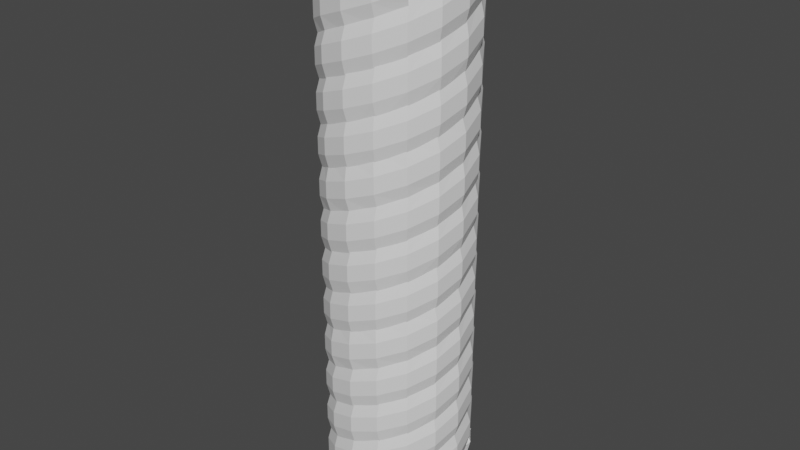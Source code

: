 # Source: vfx_production.blend  (saved by Blender 3.1.7; exported with 4.5.12 LTS)
import bpy
from mathutils import Matrix  # noqa: F401  (used for matrix-valued properties, if any)

bpy.ops.wm.read_factory_settings(use_empty=True)
scene = bpy.context.scene
scene.name = 'Scene'

# ---- collections
col_scripted_objects = bpy.data.collections.new('Scripted Objects'); scene.collection.children.link(col_scripted_objects)
col_scripted_objects_001 = bpy.data.collections.new('Scripted Objects.001'); scene.collection.children.link(col_scripted_objects_001)
col_scripted_objects_002 = bpy.data.collections.new('Scripted Objects.002'); scene.collection.children.link(col_scripted_objects_002)
col_scripted_objects_003 = bpy.data.collections.new('Scripted Objects.003'); scene.collection.children.link(col_scripted_objects_003)
col_scripted_objects_004 = bpy.data.collections.new('Scripted Objects.004'); scene.collection.children.link(col_scripted_objects_004)
col_scripted_objects_005 = bpy.data.collections.new('Scripted Objects.005'); scene.collection.children.link(col_scripted_objects_005)
col_scripted_objects_006 = bpy.data.collections.new('Scripted Objects.006'); scene.collection.children.link(col_scripted_objects_006)
col_scripted_objects_007 = bpy.data.collections.new('Scripted Objects.007'); scene.collection.children.link(col_scripted_objects_007)
col_scripted_objects_008 = bpy.data.collections.new('Scripted Objects.008'); scene.collection.children.link(col_scripted_objects_008)
col_scripted_objects_009 = bpy.data.collections.new('Scripted Objects.009'); scene.collection.children.link(col_scripted_objects_009)
col_scripted_objects_010 = bpy.data.collections.new('Scripted Objects.010'); scene.collection.children.link(col_scripted_objects_010)
col_scripted_objects_011 = bpy.data.collections.new('Scripted Objects.011'); scene.collection.children.link(col_scripted_objects_011)
col_scripted_objects_012 = bpy.data.collections.new('Scripted Objects.012'); scene.collection.children.link(col_scripted_objects_012)
col_scripted_objects_013 = bpy.data.collections.new('Scripted Objects.013'); scene.collection.children.link(col_scripted_objects_013)
col_scripted_objects_014 = bpy.data.collections.new('Scripted Objects.014'); scene.collection.children.link(col_scripted_objects_014)
col_scripted_objects_015 = bpy.data.collections.new('Scripted Objects.015'); scene.collection.children.link(col_scripted_objects_015)
col_scripted_objects_016 = bpy.data.collections.new('Scripted Objects.016'); scene.collection.children.link(col_scripted_objects_016)
col_scripted_objects_017 = bpy.data.collections.new('Scripted Objects.017'); scene.collection.children.link(col_scripted_objects_017)
col_scripted_objects_018 = bpy.data.collections.new('Scripted Objects.018'); scene.collection.children.link(col_scripted_objects_018)
col_scripted_objects_019 = bpy.data.collections.new('Scripted Objects.019'); scene.collection.children.link(col_scripted_objects_019)
col_scripted_objects_020 = bpy.data.collections.new('Scripted Objects.020'); scene.collection.children.link(col_scripted_objects_020)
col_scripted_objects_021 = bpy.data.collections.new('Scripted Objects.021'); scene.collection.children.link(col_scripted_objects_021)

# ---- world
world_world = bpy.data.worlds.new('World'); scene.world = world_world
world_world.use_nodes = True; world_world.node_tree.nodes.clear()
_N = world_world.node_tree.nodes; _L = world_world.node_tree.links
n0 = _N.new('ShaderNodeOutputWorld'); n0.name = 'World Output'; n0.location = (300, 300)
n1 = _N.new('ShaderNodeBackground'); n1.name = 'Background'; n1.location = (10, 300)
n1.inputs[0].default_value = (0.05088, 0.05088, 0.05088, 1.0)
_L.new(n1.outputs[0], n0.inputs[0])
n0.is_active_output = True
world_world.color = (0.05088, 0.05088, 0.05088)
world_world.use_sun_shadow = False
world_world.sun_shadow_jitter_overblur = 0.0

# ---- meshes
me_mesh_from_data_031 = bpy.data.meshes.new('mesh_from_data.031')
me_mesh_from_data_031.from_pydata([(-1.0, -1.0, -1.0), (-1.0, 1.0, -1.0), (1.0, 1.0, -1.0), (1.0, -1.0, -1.0), (-1.0, -1.0, 1.0), (-1.0, 1.0, 1.0), (1.0, 1.0, 1.0), (1.0, -1.0, 1.0)], [], [(0, 1, 2, 3), (7, 6, 5, 4), (4, 5, 1, 0), (7, 4, 0, 3), (6, 7, 3, 2), (5, 6, 2, 1)])
me_mesh_from_data_031.use_remesh_fix_poles = True
me_mesh_from_data_031.use_remesh_preserve_attributes = False
me_mesh_from_data_031.update()

# ---- objects
ob_mesh_object = bpy.data.objects.new('mesh_object', me_mesh_from_data_031)

# ---- transforms, parenting, visibility, modifiers, constraints
ob_mesh_object.location = (5.0, 4.0, 1.0)
_m = ob_mesh_object.modifiers.new('Scripted_Skin', 'SKIN')
_m.branch_smoothing = 0.75
_m = ob_mesh_object.modifiers.new('Scripted_Screw', 'SCREW')
_m.iterations = 3
_m.angle = 6.28
_m.screw_offset = 4.0

# ---- collection membership
col_scripted_objects_021.objects.link(ob_mesh_object)

# ---- scene / render settings (as saved in the file)
scene.frame_start = 1; scene.frame_end = 250; scene.frame_set(1)
scene.render.engine = 'BLENDER_EEVEE_NEXT'
scene.cycles.sampling_pattern = 'TABULATED_SOBOL'
scene.cycles.use_light_tree = False
scene.view_settings.view_transform = 'Filmic'
bpy.context.view_layer.update()

# ---- added for rendering (the .blend has no active camera and no usable light): camera, sun
cam_auto = bpy.data.cameras.new('AutoCamera')
cam_auto.lens = 50.0
cam_auto.sensor_width = 36.0
cam_auto.clip_end = 1000.0
ob_auto_camera = bpy.data.objects.new('AutoCamera', cam_auto)
scene.collection.objects.link(ob_auto_camera)
ob_auto_camera.location = (19.191, -13.0292, 18.3528)
ob_auto_camera.rotation_euler = (1.09748, -7.21219e-08, 0.694738)
scene.camera = ob_auto_camera
light_auto_sun = bpy.data.lights.new('AutoSun', 'SUN')
light_auto_sun.energy = 3.0
light_auto_sun.angle = 0.0523599
ob_auto_sun = bpy.data.objects.new('AutoSun', light_auto_sun)
scene.collection.objects.link(ob_auto_sun)
ob_auto_sun.rotation_euler = (0.872665, 0.174533, 0.523599)
bpy.context.view_layer.update()
